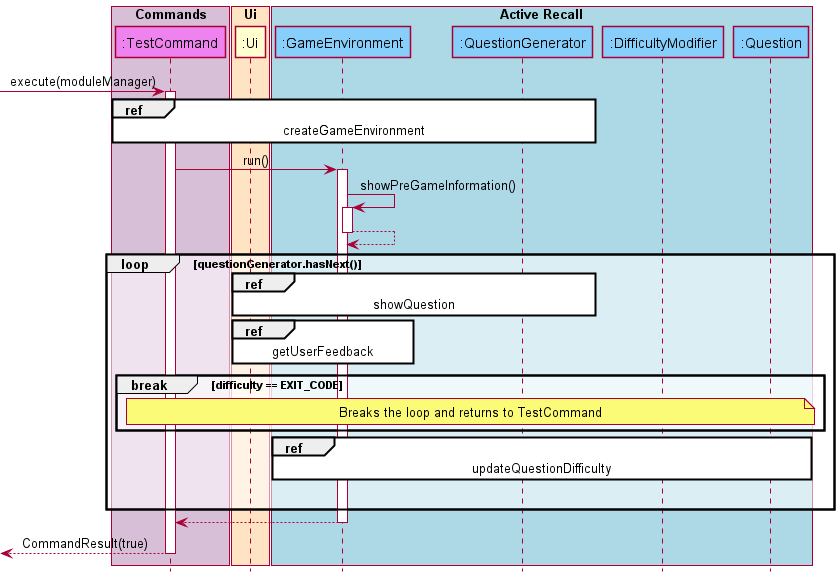

The diagram above was rendered by PlantUML. Its source (embedded in the PNG):
@startuml
'https://plantuml.com/sequence-diagram

!include SequenceStyle.puml

box "Commands" #thistle
participant ":TestCommand" as TestCommand #violet
endbox
box "Ui" #bisque
participant ":Ui" as Ui
endbox
box "Active Recall" #lightblue
participant ":GameEnvironment" as GameEnvironment #lightskyblue
participant ":QuestionGenerator" as QuestionGenerator #lightskyblue
participant ":DifficultyModifier" as DifficultyModifier #lightskyblue
participant ":Question" as Question #lightskyblue
endbox

-> TestCommand : execute(moduleManager)
activate TestCommand
ref over TestCommand, GameEnvironment, QuestionGenerator : createGameEnvironment

TestCommand -> GameEnvironment : run()
activate GameEnvironment
  GameEnvironment -> GameEnvironment : showPreGameInformation()
  activate GameEnvironment 
  return
  loop questionGenerator.hasNext()
    ref over Ui, GameEnvironment, QuestionGenerator : showQuestion
    ref over Ui, GameEnvironment : getUserFeedback
    break difficulty == EXIT_CODE
      note across: Breaks the loop and returns to TestCommand
    end
    ref over GameEnvironment, DifficultyModifier, Question : updateQuestionDifficulty
    |||
  end
return

return CommandResult(true)

@enduml